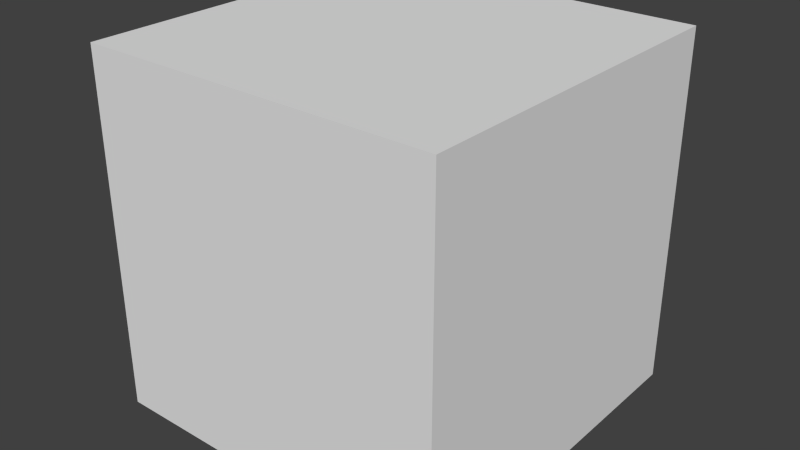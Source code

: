 # Source: PlatformHigh.blend  (saved by Blender 2.66.1; exported with 4.5.12 LTS)
import bpy
from mathutils import Matrix  # noqa: F401  (used for matrix-valued properties, if any)

bpy.ops.wm.read_factory_settings(use_empty=True)
scene = bpy.context.scene
scene.name = 'Scene'

# ---- collections
col_collection_1 = bpy.data.collections.new('Collection 1'); scene.collection.children.link(col_collection_1)

# ---- materials (node trees are filled in below, after node groups)
mat_material = bpy.data.materials.new('Material')
mat_material.alpha_threshold = 0.0
mat_material.use_transparent_shadow = False
mat_material.roughness = 0.5
mat_material.line_color = (0.0, 0.0, 0.0, 1.0)

# ---- material node trees

# ---- world
world_world = bpy.data.worlds.new('World'); scene.world = world_world
world_world.color = (0.05088, 0.05088, 0.05088)
world_world.use_sun_shadow = False
world_world.sun_shadow_jitter_overblur = 0.0
world_world.cycles.sampling_method = 'MANUAL'
world_world.cycles.sample_map_resolution = 256

# ---- meshes
me_cube = bpy.data.meshes.new('Cube')
me_cube.from_pydata([(1.0, 1.0, -1.0), (1.0, -1.0, -1.0), (-1.0, -1.0, -1.0), (-1.0, 1.0, -1.0), (1.0, 1.0, 1.0), (1.0, -1.0, 1.0), (-1.0, -1.0, 1.0), (-1.0, 1.0, 1.0)], [], [(0, 1, 2, 3), (4, 7, 6, 5), (0, 4, 5, 1), (1, 5, 6, 2), (2, 6, 7, 3), (4, 0, 3, 7)])
me_cube.materials.append(mat_material)
me_cube.use_remesh_preserve_volume = False
me_cube.use_remesh_preserve_attributes = False
me_cube.use_mirror_vertex_groups = False
me_cube.update()

# ---- objects
ob_cube = bpy.data.objects.new('Cube', me_cube)

# ---- transforms, parenting, visibility, modifiers, constraints
ob_cube.location = (0.0, 0.01, 1.0)
ob_cube.lock_rotations_4d = False
ob_cube.empty_display_type = 'ARROWS'
ob_cube.lineart.crease_threshold = 0.0

# ---- collection membership
col_collection_1.objects.link(ob_cube)

# ---- scene / render settings (as saved in the file)
scene.frame_start = 1; scene.frame_end = 250; scene.frame_set(1)
scene.render.engine = 'BLENDER_EEVEE_NEXT'
scene.render.image_settings.color_mode = 'RGB'
scene.render.image_settings.compression = 90
scene.render.resolution_percentage = 50
scene.render.dither_intensity = 0.0
scene.render.bake_margin = 2
scene.cycles.use_denoising = False
scene.cycles.samples = 10
scene.cycles.sampling_pattern = 'TABULATED_SOBOL'
scene.cycles.light_sampling_threshold = 0.0
scene.cycles.use_adaptive_sampling = False
scene.cycles.use_light_tree = False
scene.cycles.blur_glossy = 0.0
scene.cycles.volume_bounces = 1
scene.cycles.pixel_filter_type = 'GAUSSIAN'
scene.cycles.sample_clamp_indirect = 0.0
scene.view_settings.view_transform = 'Standard'
bpy.context.view_layer.update()

# ---- added for rendering (the .blend has no active camera and no usable light): camera, sun
cam_auto = bpy.data.cameras.new('AutoCamera')
cam_auto.lens = 50.0
cam_auto.sensor_width = 36.0
cam_auto.clip_end = 1000.0
ob_auto_camera = bpy.data.objects.new('AutoCamera', cam_auto)
scene.collection.objects.link(ob_auto_camera)
ob_auto_camera.location = (3.20507, -3.83609, 3.56406)
ob_auto_camera.rotation_euler = (1.09748, -7.21219e-08, 0.694738)
scene.camera = ob_auto_camera
light_auto_sun = bpy.data.lights.new('AutoSun', 'SUN')
light_auto_sun.energy = 3.0
light_auto_sun.angle = 0.0523599
ob_auto_sun = bpy.data.objects.new('AutoSun', light_auto_sun)
scene.collection.objects.link(ob_auto_sun)
ob_auto_sun.rotation_euler = (0.872665, 0.174533, 0.523599)
bpy.context.view_layer.update()
